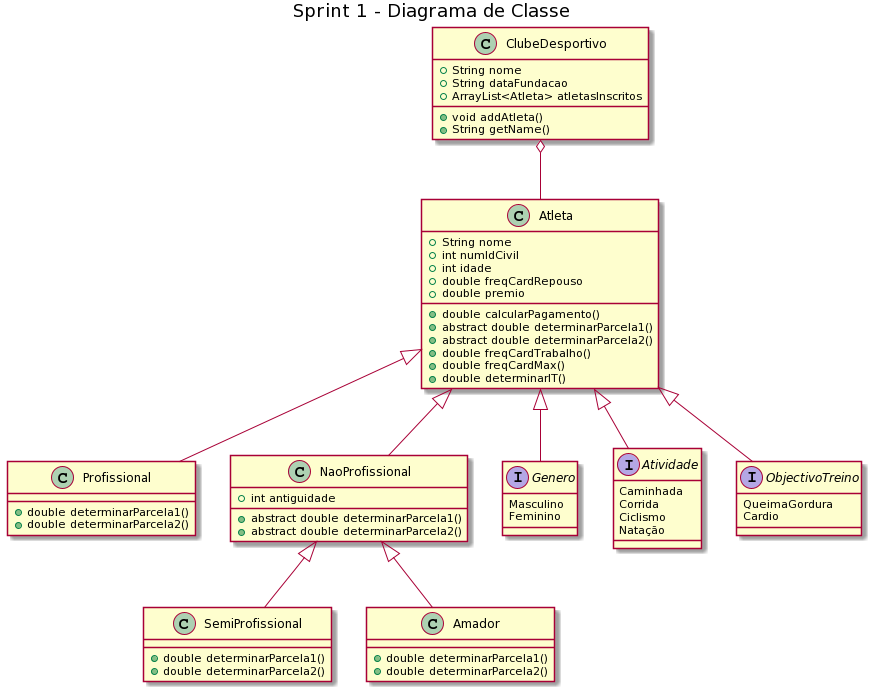

The diagram above was rendered by PlantUML. Its source (embedded in the PNG):
@startuml
title Sprint 1 - Diagrama de Classe

class ClubeDesportivo{
    +String nome
    +String dataFundacao
    +ArrayList<Atleta> atletasInscritos
    +void addAtleta()
    +String getName()
    
}

class Atleta{
    +String nome
    +int numIdCivil
    +int idade
    +double freqCardRepouso
    +double premio
    +double calcularPagamento()
    +abstract double determinarParcela1()
    +abstract double determinarParcela2()
    +double freqCardTrabalho()
    +double freqCardMax()
    +double determinarIT()
}

class Profissional{
    +double determinarParcela1()
    +double determinarParcela2()
}

class NaoProfissional{
    +int antiguidade
    +abstract double determinarParcela1()
    +abstract double determinarParcela2()
}

class SemiProfissional{
    +double determinarParcela1()
    +double determinarParcela2()
}

class Amador{
    +double determinarParcela1()
    +double determinarParcela2()
}

interface Genero{
    Masculino
    Feminino
}

interface Atividade{
    Caminhada
    Corrida
    Ciclismo
    Natação
}

interface ObjectivoTreino{
    QueimaGordura
    Cardio
}

class ClubeDesportivo

ClubeDesportivo o-- Atleta

Atleta <|--Profissional
Atleta <|--NaoProfissional
Atleta <|--Genero
Atleta <|--Atividade
Atleta <|--ObjectivoTreino

NaoProfissional <|-- Amador
NaoProfissional <|-- SemiProfissional
@enduml